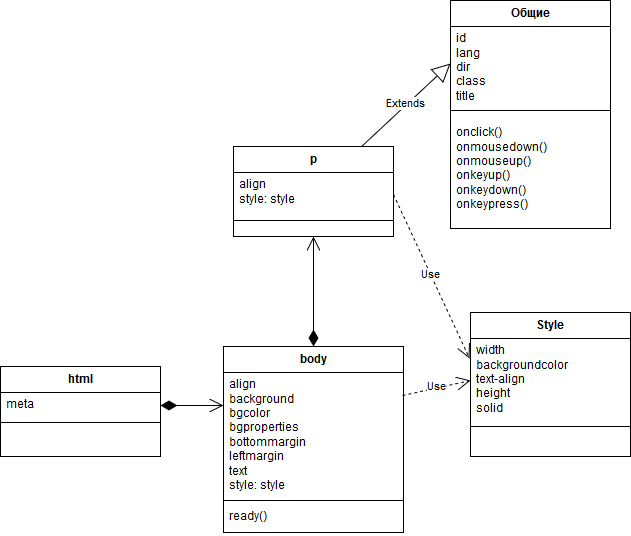

The diagram above was exported from draw.io. Its source (the exported page's mxGraphModel, read from the mxfile embedded in the PNG):
<mxGraphModel dx="1430" dy="739" grid="1" gridSize="10" guides="1" tooltips="1" connect="1" arrows="1" fold="1" page="1" pageScale="1" pageWidth="826" pageHeight="1169" background="#ffffff" math="0" shadow="0">
  <root>
    <mxCell id="0" />
    <mxCell id="1" parent="0" />
    <mxCell id="2" value="p" style="swimlane;html=1;fontStyle=1;align=center;verticalAlign=top;childLayout=stackLayout;horizontal=1;startSize=26;horizontalStack=0;resizeParent=1;resizeLast=0;collapsible=1;marginBottom=0;swimlaneFillColor=#ffffff;" vertex="1" parent="1">
      <mxGeometry x="333" y="340" width="160" height="90" as="geometry" />
    </mxCell>
    <mxCell id="3" value="align&lt;br&gt;style: style" style="text;html=1;strokeColor=none;fillColor=none;align=left;verticalAlign=top;spacingLeft=4;spacingRight=4;whiteSpace=wrap;overflow=hidden;rotatable=0;points=[[0,0.5],[1,0.5]];portConstraint=eastwest;" vertex="1" parent="2">
      <mxGeometry y="26" width="160" height="44" as="geometry" />
    </mxCell>
    <mxCell id="4" value="" style="line;html=1;strokeWidth=1;fillColor=none;align=left;verticalAlign=middle;spacingTop=-1;spacingLeft=3;spacingRight=3;rotatable=0;labelPosition=right;points=[];portConstraint=eastwest;" vertex="1" parent="2">
      <mxGeometry y="70" width="160" height="8" as="geometry" />
    </mxCell>
    <mxCell id="6" value="body" style="swimlane;html=1;fontStyle=1;align=center;verticalAlign=top;childLayout=stackLayout;horizontal=1;startSize=26;horizontalStack=0;resizeParent=1;resizeLast=0;collapsible=1;marginBottom=0;swimlaneFillColor=#ffffff;" vertex="1" parent="1">
      <mxGeometry x="323" y="540" width="180" height="186" as="geometry" />
    </mxCell>
    <mxCell id="7" value="align&lt;br&gt;background&lt;br&gt;bgcolor&lt;br&gt;bgproperties&lt;br&gt;bottommargin&lt;br&gt;leftmargin&lt;br&gt;text&lt;br&gt;style: style" style="text;html=1;strokeColor=none;fillColor=none;align=left;verticalAlign=top;spacingLeft=4;spacingRight=4;whiteSpace=wrap;overflow=hidden;rotatable=0;points=[[0,0.5],[1,0.5]];portConstraint=eastwest;" vertex="1" parent="6">
      <mxGeometry y="26" width="180" height="124" as="geometry" />
    </mxCell>
    <mxCell id="8" value="" style="line;html=1;strokeWidth=1;fillColor=none;align=left;verticalAlign=middle;spacingTop=-1;spacingLeft=3;spacingRight=3;rotatable=0;labelPosition=right;points=[];portConstraint=eastwest;" vertex="1" parent="6">
      <mxGeometry y="150" width="180" height="8" as="geometry" />
    </mxCell>
    <mxCell id="9" value="ready()" style="text;html=1;strokeColor=none;fillColor=none;align=left;verticalAlign=top;spacingLeft=4;spacingRight=4;whiteSpace=wrap;overflow=hidden;rotatable=0;points=[[0,0.5],[1,0.5]];portConstraint=eastwest;" vertex="1" parent="6">
      <mxGeometry y="158" width="180" height="28" as="geometry" />
    </mxCell>
    <mxCell id="10" value="Style" style="swimlane;html=1;fontStyle=1;align=center;verticalAlign=top;childLayout=stackLayout;horizontal=1;startSize=26;horizontalStack=0;resizeParent=1;resizeLast=0;collapsible=1;marginBottom=0;swimlaneFillColor=#ffffff;" vertex="1" parent="1">
      <mxGeometry x="570" y="506" width="160" height="144" as="geometry" />
    </mxCell>
    <mxCell id="11" value="width&lt;br&gt;backgroundcolor&lt;br&gt;text-align&lt;br&gt;height&lt;br&gt;solid&lt;br&gt;" style="text;html=1;strokeColor=none;fillColor=none;align=left;verticalAlign=top;spacingLeft=4;spacingRight=4;whiteSpace=wrap;overflow=hidden;rotatable=0;points=[[0,0.5],[1,0.5]];portConstraint=eastwest;" vertex="1" parent="10">
      <mxGeometry y="26" width="160" height="84" as="geometry" />
    </mxCell>
    <mxCell id="12" value="" style="line;html=1;strokeWidth=1;fillColor=none;align=left;verticalAlign=middle;spacingTop=-1;spacingLeft=3;spacingRight=3;rotatable=0;labelPosition=right;points=[];portConstraint=eastwest;" vertex="1" parent="10">
      <mxGeometry y="110" width="160" height="8" as="geometry" />
    </mxCell>
    <mxCell id="14" value="html" style="swimlane;html=1;fontStyle=1;align=center;verticalAlign=top;childLayout=stackLayout;horizontal=1;startSize=26;horizontalStack=0;resizeParent=1;resizeLast=0;collapsible=1;marginBottom=0;swimlaneFillColor=#ffffff;" vertex="1" parent="1">
      <mxGeometry x="100" y="560" width="160" height="90" as="geometry" />
    </mxCell>
    <mxCell id="15" value="meta" style="text;html=1;strokeColor=none;fillColor=none;align=left;verticalAlign=top;spacingLeft=4;spacingRight=4;whiteSpace=wrap;overflow=hidden;rotatable=0;points=[[0,0.5],[1,0.5]];portConstraint=eastwest;" vertex="1" parent="14">
      <mxGeometry y="26" width="160" height="26" as="geometry" />
    </mxCell>
    <mxCell id="16" value="" style="line;html=1;strokeWidth=1;fillColor=none;align=left;verticalAlign=middle;spacingTop=-1;spacingLeft=3;spacingRight=3;rotatable=0;labelPosition=right;points=[];portConstraint=eastwest;" vertex="1" parent="14">
      <mxGeometry y="52" width="160" height="8" as="geometry" />
    </mxCell>
    <mxCell id="18" value="Общие" style="swimlane;html=1;fontStyle=1;align=center;verticalAlign=top;childLayout=stackLayout;horizontal=1;startSize=26;horizontalStack=0;resizeParent=1;resizeLast=0;collapsible=1;marginBottom=0;swimlaneFillColor=#ffffff;" vertex="1" parent="1">
      <mxGeometry x="550" y="194" width="160" height="228" as="geometry" />
    </mxCell>
    <mxCell id="19" value="id&lt;br&gt;lang&lt;br&gt;dir&lt;br&gt;class&lt;br&gt;title" style="text;html=1;strokeColor=none;fillColor=none;align=left;verticalAlign=top;spacingLeft=4;spacingRight=4;whiteSpace=wrap;overflow=hidden;rotatable=0;points=[[0,0.5],[1,0.5]];portConstraint=eastwest;" vertex="1" parent="18">
      <mxGeometry y="26" width="160" height="74" as="geometry" />
    </mxCell>
    <mxCell id="20" value="" style="line;html=1;strokeWidth=1;fillColor=none;align=left;verticalAlign=middle;spacingTop=-1;spacingLeft=3;spacingRight=3;rotatable=0;labelPosition=right;points=[];portConstraint=eastwest;" vertex="1" parent="18">
      <mxGeometry y="100" width="160" height="20" as="geometry" />
    </mxCell>
    <mxCell id="21" value="onclick()&lt;br&gt;onmousedown()&lt;br&gt;onmouseup()&lt;br&gt;onkeyup()&lt;br&gt;onkeydown()&lt;br&gt;onkeypress()" style="text;html=1;strokeColor=none;fillColor=none;align=left;verticalAlign=top;spacingLeft=4;spacingRight=4;whiteSpace=wrap;overflow=hidden;rotatable=0;points=[[0,0.5],[1,0.5]];portConstraint=eastwest;" vertex="1" parent="18">
      <mxGeometry y="120" width="160" height="100" as="geometry" />
    </mxCell>
    <mxCell id="26" value="" style="endArrow=open;html=1;endSize=12;startArrow=diamondThin;startSize=14;startFill=1;edgeStyle=orthogonalEdgeStyle;align=left;verticalAlign=bottom;exitX=1;exitY=0.5;" edge="1" parent="1" source="15">
      <mxGeometry x="-1" y="3" relative="1" as="geometry">
        <mxPoint x="140" y="725" as="sourcePoint" />
        <mxPoint x="323" y="599" as="targetPoint" />
        <Array as="points">
          <mxPoint x="323" y="599" />
        </Array>
      </mxGeometry>
    </mxCell>
    <mxCell id="27" value="" style="endArrow=open;html=1;endSize=12;startArrow=diamondThin;startSize=14;startFill=1;edgeStyle=orthogonalEdgeStyle;align=left;verticalAlign=bottom;entryX=0.5;entryY=1;exitX=0.5;exitY=0;" edge="1" parent="1" source="6" target="2">
      <mxGeometry x="-0.8182" y="-17" relative="1" as="geometry">
        <mxPoint x="100" y="740" as="sourcePoint" />
        <mxPoint x="260" y="740" as="targetPoint" />
        <Array as="points" />
        <mxPoint as="offset" />
      </mxGeometry>
    </mxCell>
    <mxCell id="28" value="Use" style="endArrow=open;endSize=12;dashed=1;html=1;entryX=-0.006;entryY=0.238;entryPerimeter=0;exitX=1;exitY=0.5;" edge="1" parent="1" source="3" target="11">
      <mxGeometry width="160" relative="1" as="geometry">
        <mxPoint x="100" y="750" as="sourcePoint" />
        <mxPoint x="260" y="750" as="targetPoint" />
      </mxGeometry>
    </mxCell>
    <mxCell id="29" value="Use" style="endArrow=open;endSize=12;dashed=1;html=1;entryX=0;entryY=0.5;exitX=0.994;exitY=0.185;exitPerimeter=0;" edge="1" parent="1" source="7" target="11">
      <mxGeometry width="160" relative="1" as="geometry">
        <mxPoint x="90" y="790" as="sourcePoint" />
        <mxPoint x="250" y="790" as="targetPoint" />
      </mxGeometry>
    </mxCell>
    <mxCell id="30" value="Extends" style="endArrow=block;endSize=16;endFill=0;html=1;entryX=0;entryY=0.5;" edge="1" parent="1" source="2" target="19">
      <mxGeometry width="160" relative="1" as="geometry">
        <mxPoint x="100" y="750" as="sourcePoint" />
        <mxPoint x="260" y="750" as="targetPoint" />
      </mxGeometry>
    </mxCell>
  </root>
</mxGraphModel>